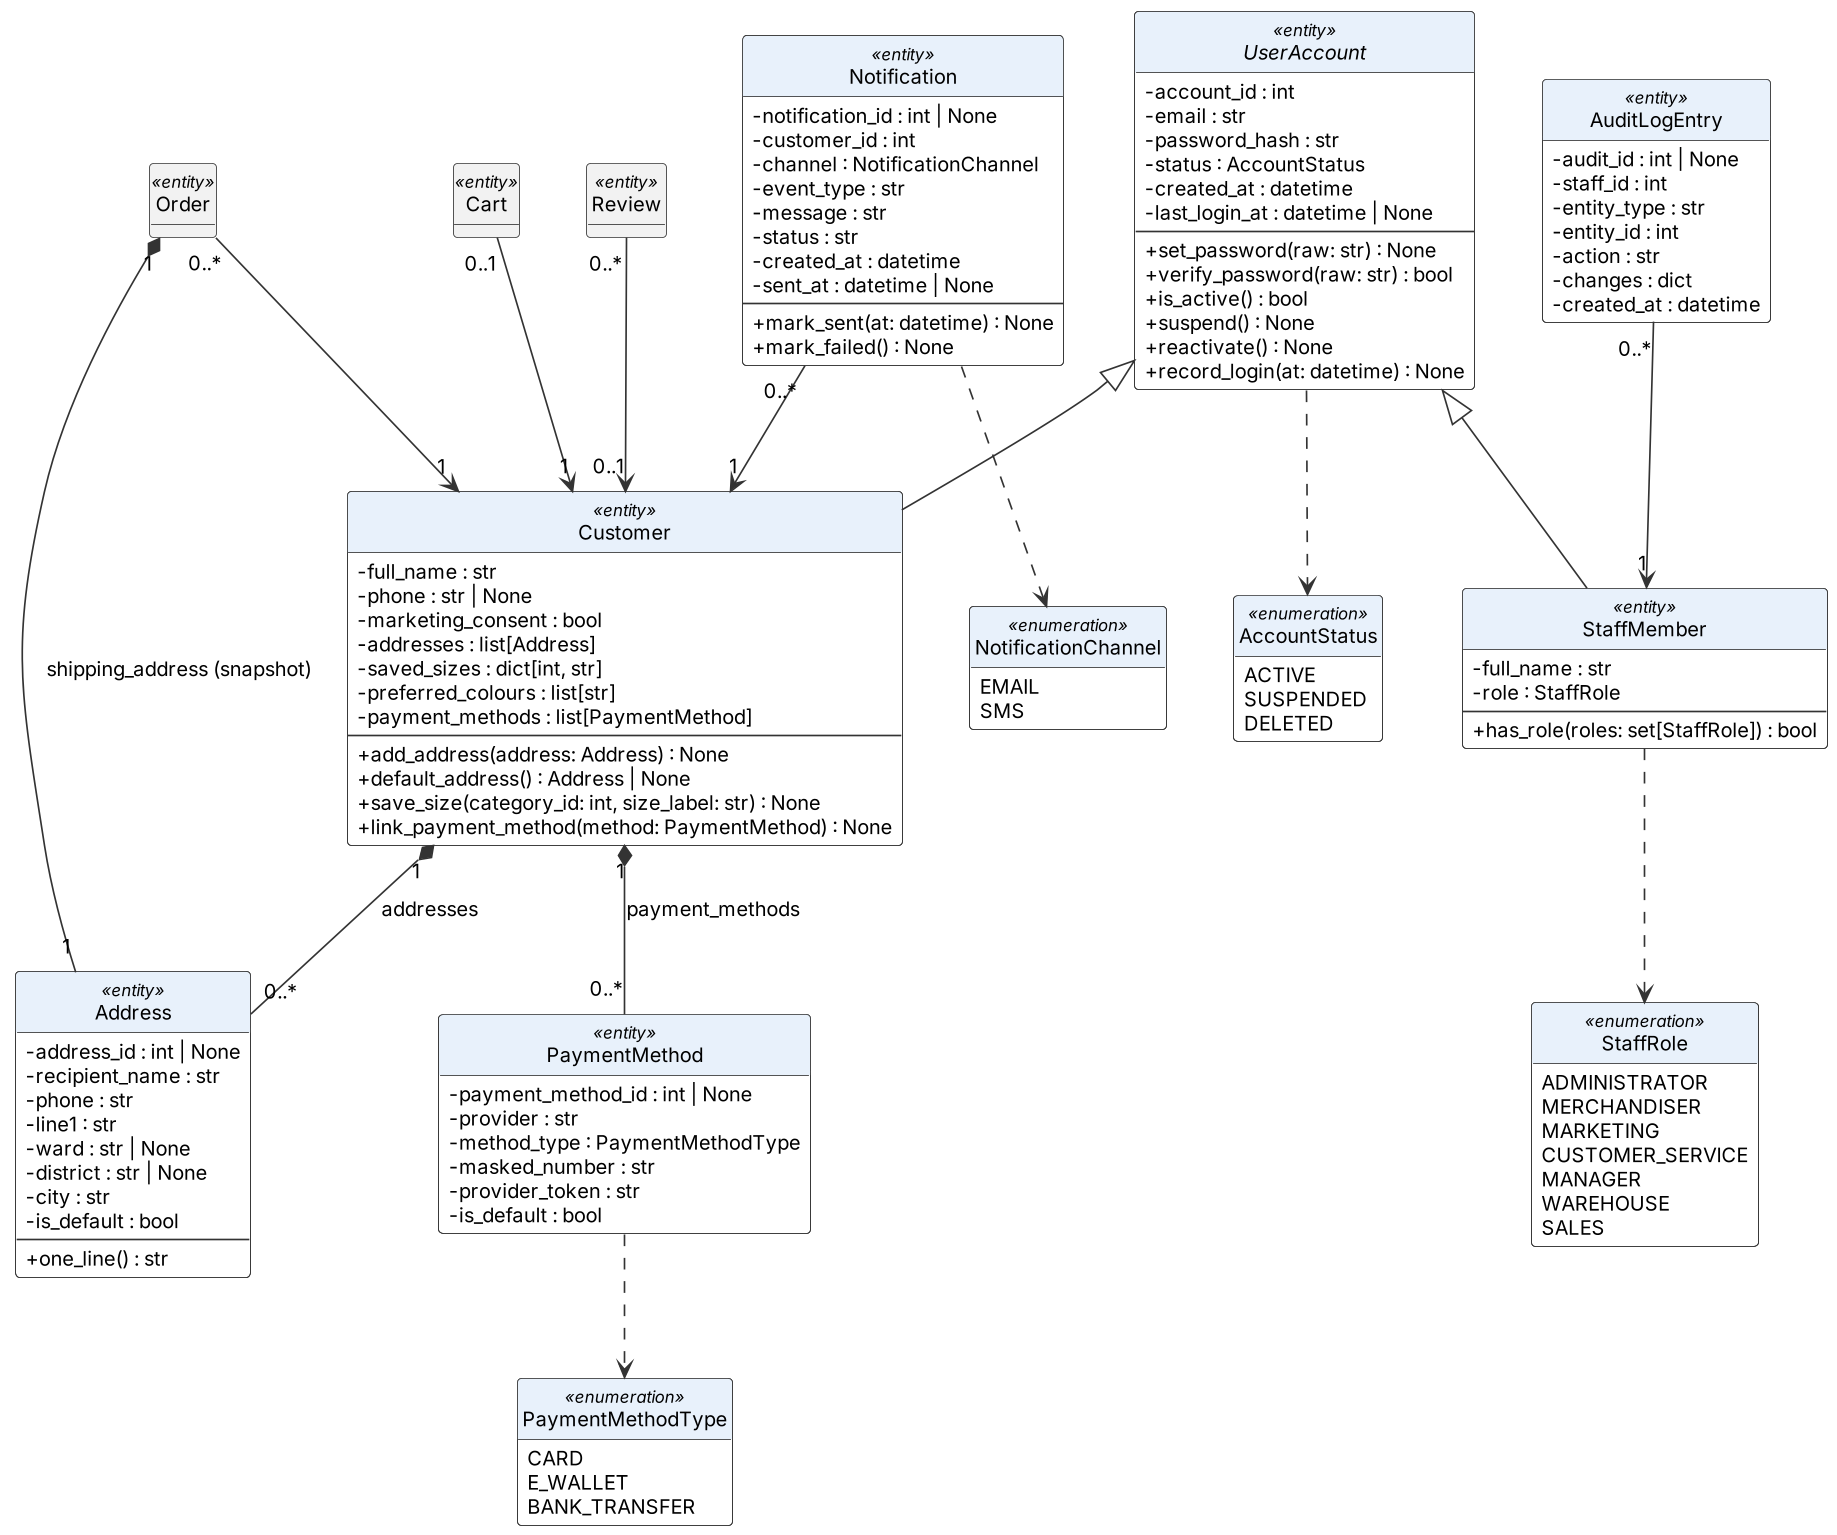

The diagram above was rendered by PlantUML. Its source (embedded in the PNG):
@startuml d1_design_accounts_admin
!include style.iuml
skinparam nodesep 40
abstract class UserAccount <<entity>> {
  - account_id : int
  - email : str
  - password_hash : str
  - status : AccountStatus
  - created_at : datetime
  - last_login_at : datetime | None
  --
  + set_password(raw: str) : None
  + verify_password(raw: str) : bool
  + is_active() : bool
  + suspend() : None
  + reactivate() : None
  + record_login(at: datetime) : None
}
class Customer <<entity>> {
  - full_name : str
  - phone : str | None
  - marketing_consent : bool
  - addresses : list[Address]
  - saved_sizes : dict[int, str]
  - preferred_colours : list[str]
  - payment_methods : list[PaymentMethod]
  --
  + add_address(address: Address) : None
  + default_address() : Address | None
  + save_size(category_id: int, size_label: str) : None
  + link_payment_method(method: PaymentMethod) : None
}
class StaffMember <<entity>> {
  - full_name : str
  - role : StaffRole
  --
  + has_role(roles: set[StaffRole]) : bool
}
class Address <<entity>> {
  - address_id : int | None
  - recipient_name : str
  - phone : str
  - line1 : str
  - ward : str | None
  - district : str | None
  - city : str
  - is_default : bool
  --
  + one_line() : str
}
class PaymentMethod <<entity>> {
  - payment_method_id : int | None
  - provider : str
  - method_type : PaymentMethodType
  - masked_number : str
  - provider_token : str
  - is_default : bool
}
class Notification <<entity>> {
  - notification_id : int | None
  - customer_id : int
  - channel : NotificationChannel
  - event_type : str
  - message : str
  - status : str
  - created_at : datetime
  - sent_at : datetime | None
  --
  + mark_sent(at: datetime) : None
  + mark_failed() : None
}
class AuditLogEntry <<entity>> {
  - audit_id : int | None
  - staff_id : int
  - entity_type : str
  - entity_id : int
  - action : str
  - changes : dict
  - created_at : datetime
}
class Cart <<entity>> #F2F2F2 {

}
class Order <<entity>> #F2F2F2 {

}
class Review <<entity>> #F2F2F2 {

}
enum AccountStatus <<enumeration>> {
  ACTIVE
  SUSPENDED
  DELETED
}
enum StaffRole <<enumeration>> {
  ADMINISTRATOR
  MERCHANDISER
  MARKETING
  CUSTOMER_SERVICE
  MANAGER
  WAREHOUSE
  SALES
}
enum PaymentMethodType <<enumeration>> {
  CARD
  E_WALLET
  BANK_TRANSFER
}
enum NotificationChannel <<enumeration>> {
  EMAIL
  SMS
}
UserAccount <|-- Customer
UserAccount <|-- StaffMember
Customer "1" *-- "0..*" Address : addresses
Customer "1" *-- "0..*" PaymentMethod : payment_methods
Cart "0..1" --> "1" Customer
Order "0..*" --> "1" Customer
Order "1" *-- "1" Address : shipping_address (snapshot)
Review "0..*" --> "0..1" Customer
AuditLogEntry "0..*" --> "1" StaffMember
Notification "0..*" --> "1" Customer
UserAccount ..> AccountStatus
StaffMember ..> StaffRole
PaymentMethod ..> PaymentMethodType
Notification ..> NotificationChannel
@enduml